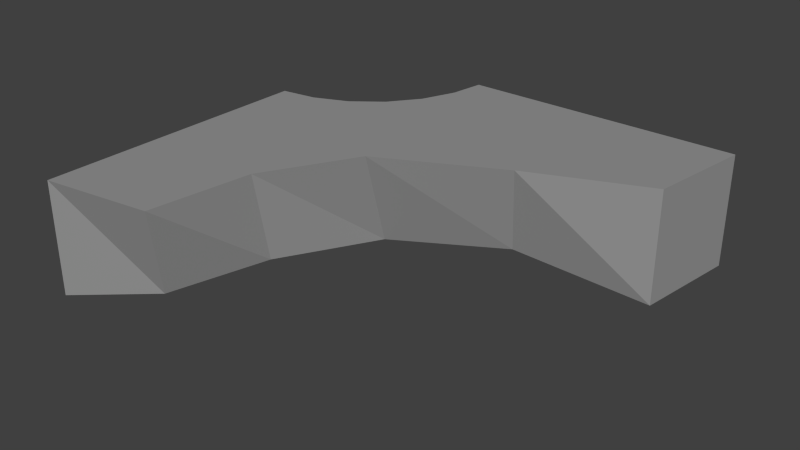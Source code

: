 # Source: path7Hole.blend  (saved by Blender 2.71.0; exported with 4.5.12 LTS)
import bpy
from mathutils import Matrix  # noqa: F401  (used for matrix-valued properties, if any)

bpy.ops.wm.read_factory_settings(use_empty=True)
scene = bpy.context.scene
scene.name = 'Scene'

# ---- collections
col_collection_1 = bpy.data.collections.new('Collection 1'); scene.collection.children.link(col_collection_1)

# ---- materials (node trees are filled in below, after node groups)
mat_material = bpy.data.materials.new('Material')
mat_material.alpha_threshold = 0.0
mat_material.use_transparent_shadow = False
mat_material.diffuse_color = (0.3032, 0.3032, 0.3032, 1.0)
mat_material.roughness = 0.5
mat_material.specular_intensity = 0.0
mat_material.line_color = (0.0, 0.0, 0.0, 1.0)

# ---- material node trees

# ---- world
world_world = bpy.data.worlds.new('World'); scene.world = world_world
world_world.color = (0.05088, 0.05088, 0.05088)
world_world.use_sun_shadow = False
world_world.sun_shadow_jitter_overblur = 0.0
world_world.cycles.sampling_method = 'MANUAL'
world_world.cycles.sample_map_resolution = 256

# ---- meshes
me_cube = bpy.data.meshes.new('Cube')
me_cube.from_pydata([(0.25, 0.5, -0.2), (-0.5, -0.25, -0.2), (-0.5, 0.25, -0.2), (-0.25, 0.5, -0.2), (0.25, 0.5, 7.451e-09), (-0.5, -0.25, 7.451e-09), (-0.5, 0.25, 7.451e-09), (-0.25, 0.5, 7.451e-09), (0.2245, 0.3123, -0.2), (-0.003082, 0.2641, -0.1591), (-0.2069, 0.1829, -0.1765), (-0.282, -0.009358, -0.1605), (-0.3295, -0.1864, -0.1615), (-0.4369, 0.259, -0.2), (-0.3761, 0.2846, -0.2), (-0.324, 0.3251, -0.2), (-0.2841, 0.3777, -0.2), (-0.2593, 0.4388, -0.2), (0.2245, 0.3123, 7.451e-09), (0.0171, 0.2273, 1.352e-07), (-0.1935, 0.1223, -5.405e-08), (-0.282, -0.03881, -1.714e-07), (-0.3046, -0.2232, 7.451e-09), (-0.4369, 0.259, 7.451e-09), (-0.3761, 0.2846, 7.451e-09), (-0.324, 0.3251, 7.451e-09), (-0.2841, 0.3777, 7.451e-09), (-0.2593, 0.4388, 7.451e-09)], [], [(12, 1, 2, 13), (22, 23, 6, 5), (12, 22, 5, 1), (1, 5, 6, 2), (17, 27, 7, 3), (4, 0, 3, 7), (0, 8, 17, 3), (8, 9, 16, 17), (9, 10, 15, 16), (10, 11, 14, 15), (11, 12, 13, 14), (4, 7, 27, 18), (18, 27, 26, 19), (19, 26, 25, 20), (20, 25, 24, 21), (21, 24, 23, 22), (0, 4, 18, 8), (8, 18, 19, 9), (9, 19, 20, 10), (10, 20, 21, 11), (11, 21, 22, 12), (2, 6, 23, 13), (13, 23, 24, 14), (14, 24, 25, 15), (15, 25, 26, 16), (16, 26, 27, 17)])
me_cube.materials.append(mat_material)
me_cube.use_remesh_preserve_volume = False
me_cube.use_remesh_preserve_attributes = False
me_cube.use_mirror_vertex_groups = False
me_cube.update()

# ---- objects
ob_cube = bpy.data.objects.new('Cube', me_cube)

# ---- transforms, parenting, visibility, modifiers, constraints
ob_cube.location = (0.0, 0.0, 0.0)
ob_cube.lock_rotations_4d = False
ob_cube.empty_display_type = 'ARROWS'
ob_cube.lineart.crease_threshold = 0.0

# ---- collection membership
col_collection_1.objects.link(ob_cube)

# ---- scene / render settings (as saved in the file)
scene.frame_start = 1; scene.frame_end = 250; scene.frame_set(1)
scene.render.engine = 'BLENDER_EEVEE_NEXT'
scene.render.resolution_percentage = 50
scene.render.dither_intensity = 0.0
scene.cycles.use_denoising = False
scene.cycles.samples = 10
scene.cycles.sampling_pattern = 'TABULATED_SOBOL'
scene.cycles.light_sampling_threshold = 0.0
scene.cycles.use_adaptive_sampling = False
scene.cycles.use_light_tree = False
scene.cycles.blur_glossy = 0.0
scene.cycles.volume_bounces = 1
scene.cycles.pixel_filter_type = 'GAUSSIAN'
scene.cycles.sample_clamp_indirect = 0.0
scene.view_settings.view_transform = 'Standard'
bpy.context.view_layer.update()

# ---- added for rendering (the .blend has no active camera and no usable light): camera, sun
cam_auto = bpy.data.cameras.new('AutoCamera')
cam_auto.lens = 50.0
cam_auto.sensor_width = 36.0
cam_auto.clip_end = 1000.0
ob_auto_camera = bpy.data.objects.new('AutoCamera', cam_auto)
scene.collection.objects.link(ob_auto_camera)
ob_auto_camera.location = (0.873643, -1.07337, 0.698915)
ob_auto_camera.rotation_euler = (1.09748, -7.21219e-08, 0.694738)
scene.camera = ob_auto_camera
light_auto_sun = bpy.data.lights.new('AutoSun', 'SUN')
light_auto_sun.energy = 3.0
light_auto_sun.angle = 0.0523599
ob_auto_sun = bpy.data.objects.new('AutoSun', light_auto_sun)
scene.collection.objects.link(ob_auto_sun)
ob_auto_sun.rotation_euler = (0.872665, 0.174533, 0.523599)
bpy.context.view_layer.update()
